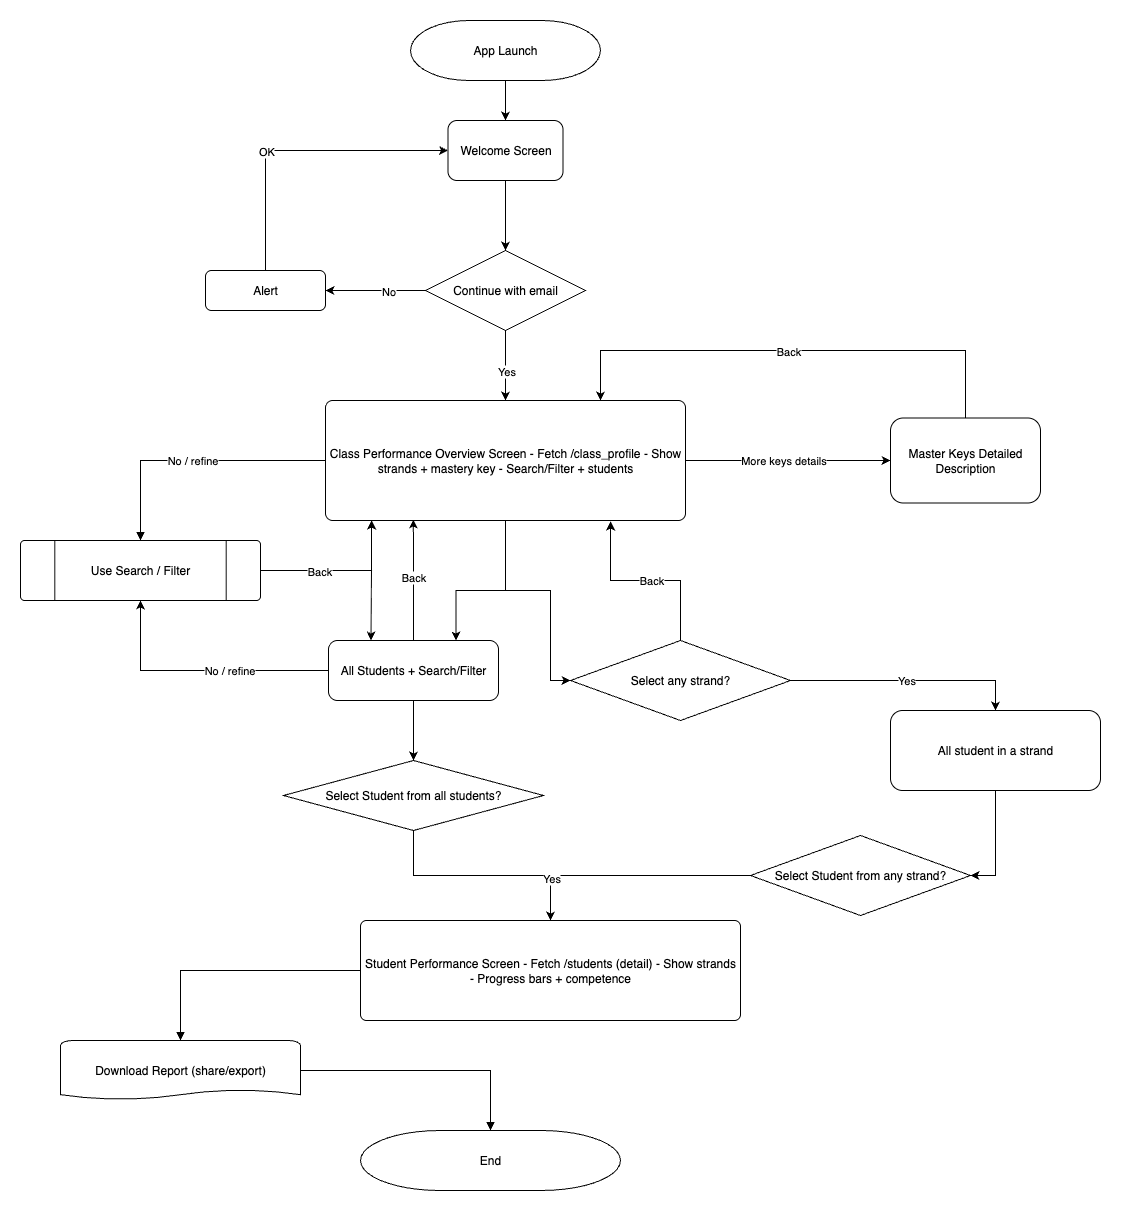

The diagram above was exported from draw.io. Its source (the exported page's mxGraphModel, read from the mxfile embedded in the PNG):
<mxGraphModel dx="1140" dy="604" grid="1" gridSize="10" guides="1" tooltips="1" connect="1" arrows="1" fold="1" page="1" pageScale="1" pageWidth="1240" pageHeight="1754" math="0" shadow="0">
  <root>
    <mxCell id="0" />
    <mxCell id="1" parent="0" />
    <mxCell id="rmWJ1J4KjaMx0guD8ZSj-16" style="edgeStyle=orthogonalEdgeStyle;rounded=0;orthogonalLoop=1;jettySize=auto;html=1;" edge="1" parent="1" source="2" target="rmWJ1J4KjaMx0guD8ZSj-17">
      <mxGeometry relative="1" as="geometry">
        <mxPoint x="575" y="130" as="targetPoint" />
      </mxGeometry>
    </mxCell>
    <mxCell id="2" value="App Launch" style="shape=mxgraph.flowchart.terminator;whiteSpace=wrap;html=1;" parent="1" vertex="1">
      <mxGeometry x="480" y="20" width="190" height="60" as="geometry" />
    </mxCell>
    <mxCell id="rmWJ1J4KjaMx0guD8ZSj-30" style="edgeStyle=orthogonalEdgeStyle;rounded=0;orthogonalLoop=1;jettySize=auto;html=1;" edge="1" parent="1" source="3" target="rmWJ1J4KjaMx0guD8ZSj-31">
      <mxGeometry relative="1" as="geometry">
        <mxPoint x="1020" y="500" as="targetPoint" />
      </mxGeometry>
    </mxCell>
    <mxCell id="rmWJ1J4KjaMx0guD8ZSj-32" value="More keys details" style="edgeLabel;html=1;align=center;verticalAlign=middle;resizable=0;points=[];" vertex="1" connectable="0" parent="rmWJ1J4KjaMx0guD8ZSj-30">
      <mxGeometry x="-0.0537" y="-1" relative="1" as="geometry">
        <mxPoint y="-2" as="offset" />
      </mxGeometry>
    </mxCell>
    <mxCell id="rmWJ1J4KjaMx0guD8ZSj-65" style="edgeStyle=orthogonalEdgeStyle;rounded=0;orthogonalLoop=1;jettySize=auto;html=1;entryX=0;entryY=0.5;entryDx=0;entryDy=0;entryPerimeter=0;" edge="1" parent="1" source="3" target="rmWJ1J4KjaMx0guD8ZSj-61">
      <mxGeometry relative="1" as="geometry">
        <Array as="points">
          <mxPoint x="575" y="590" />
          <mxPoint x="620" y="590" />
          <mxPoint x="620" y="680" />
        </Array>
      </mxGeometry>
    </mxCell>
    <mxCell id="rmWJ1J4KjaMx0guD8ZSj-66" style="edgeStyle=orthogonalEdgeStyle;rounded=0;orthogonalLoop=1;jettySize=auto;html=1;entryX=0.75;entryY=0;entryDx=0;entryDy=0;" edge="1" parent="1" source="3" target="rmWJ1J4KjaMx0guD8ZSj-41">
      <mxGeometry relative="1" as="geometry">
        <Array as="points">
          <mxPoint x="575" y="590" />
          <mxPoint x="526" y="590" />
        </Array>
      </mxGeometry>
    </mxCell>
    <mxCell id="3" value="Class Performance Overview Screen - Fetch /class_profile - Show strands + mastery key - Search/Filter + students" style="shape=mxgraph.flowchart.process;whiteSpace=wrap;html=1;" parent="1" vertex="1">
      <mxGeometry x="395" y="400" width="360" height="120" as="geometry" />
    </mxCell>
    <mxCell id="rmWJ1J4KjaMx0guD8ZSj-74" style="edgeStyle=orthogonalEdgeStyle;rounded=0;orthogonalLoop=1;jettySize=auto;html=1;exitX=0;exitY=0.5;exitDx=0;exitDy=0;exitPerimeter=0;entryX=0.5;entryY=0;entryDx=0;entryDy=0;entryPerimeter=0;" edge="1" parent="1" source="4" target="8">
      <mxGeometry relative="1" as="geometry">
        <mxPoint x="620" y="925" as="targetPoint" />
        <mxPoint x="810" y="878" as="sourcePoint" />
        <Array as="points">
          <mxPoint x="810" y="875" />
          <mxPoint x="621" y="875" />
        </Array>
      </mxGeometry>
    </mxCell>
    <mxCell id="4" value="Select Student from any strand?" style="shape=mxgraph.flowchart.decision;whiteSpace=wrap;html=1;" parent="1" vertex="1">
      <mxGeometry x="820" y="835" width="220" height="80" as="geometry" />
    </mxCell>
    <mxCell id="5" value="Use Search / Filter" style="shape=mxgraph.flowchart.predefined_process;whiteSpace=wrap;html=1;" parent="1" vertex="1">
      <mxGeometry x="90" y="540" width="240" height="60" as="geometry" />
    </mxCell>
    <mxCell id="6" value="No / refine" style="edgeStyle=orthogonalEdgeStyle;rounded=0;orthogonalLoop=1;jettySize=auto;html=1;endArrow=block;endFill=1;" parent="1" source="3" target="5" edge="1">
      <mxGeometry x="0.0034" relative="1" as="geometry">
        <mxPoint as="offset" />
      </mxGeometry>
    </mxCell>
    <mxCell id="8" value="Student Performance Screen - Fetch /students (detail) - Show strands - Progress bars + competence" style="shape=mxgraph.flowchart.process;whiteSpace=wrap;html=1;" parent="1" vertex="1">
      <mxGeometry x="430" y="920" width="380" height="100" as="geometry" />
    </mxCell>
    <mxCell id="9" value="Download Report (share/export)" style="shape=mxgraph.flowchart.document;whiteSpace=wrap;html=1;" parent="1" vertex="1">
      <mxGeometry x="130" y="1040" width="240" height="60" as="geometry" />
    </mxCell>
    <mxCell id="10" value="End" style="shape=mxgraph.flowchart.terminator;whiteSpace=wrap;html=1;" parent="1" vertex="1">
      <mxGeometry x="430" y="1130" width="260" height="60" as="geometry" />
    </mxCell>
    <mxCell id="14" value="" style="edgeStyle=orthogonalEdgeStyle;rounded=0;orthogonalLoop=1;jettySize=auto;html=1;endArrow=block;endFill=1;" parent="1" source="8" target="9" edge="1">
      <mxGeometry relative="1" as="geometry" />
    </mxCell>
    <mxCell id="15" value="" style="edgeStyle=orthogonalEdgeStyle;rounded=0;orthogonalLoop=1;jettySize=auto;html=1;endArrow=block;endFill=1;" parent="1" source="9" target="10" edge="1">
      <mxGeometry relative="1" as="geometry" />
    </mxCell>
    <mxCell id="rmWJ1J4KjaMx0guD8ZSj-18" style="edgeStyle=orthogonalEdgeStyle;rounded=0;orthogonalLoop=1;jettySize=auto;html=1;entryX=0.5;entryY=0;entryDx=0;entryDy=0;" edge="1" parent="1" source="rmWJ1J4KjaMx0guD8ZSj-17" target="rmWJ1J4KjaMx0guD8ZSj-20">
      <mxGeometry relative="1" as="geometry">
        <mxPoint x="575" y="240" as="targetPoint" />
      </mxGeometry>
    </mxCell>
    <mxCell id="rmWJ1J4KjaMx0guD8ZSj-17" value="Welcome Screen" style="rounded=1;whiteSpace=wrap;html=1;" vertex="1" parent="1">
      <mxGeometry x="517.5" y="120" width="115" height="60" as="geometry" />
    </mxCell>
    <mxCell id="rmWJ1J4KjaMx0guD8ZSj-22" style="edgeStyle=orthogonalEdgeStyle;rounded=0;orthogonalLoop=1;jettySize=auto;html=1;exitX=0;exitY=0.5;exitDx=0;exitDy=0;" edge="1" parent="1" source="rmWJ1J4KjaMx0guD8ZSj-20" target="rmWJ1J4KjaMx0guD8ZSj-23">
      <mxGeometry relative="1" as="geometry">
        <mxPoint x="440" y="240" as="targetPoint" />
      </mxGeometry>
    </mxCell>
    <mxCell id="rmWJ1J4KjaMx0guD8ZSj-24" value="No" style="edgeLabel;html=1;align=center;verticalAlign=middle;resizable=0;points=[];" vertex="1" connectable="0" parent="rmWJ1J4KjaMx0guD8ZSj-22">
      <mxGeometry x="-0.2261" relative="1" as="geometry">
        <mxPoint x="1" as="offset" />
      </mxGeometry>
    </mxCell>
    <mxCell id="rmWJ1J4KjaMx0guD8ZSj-20" value="Continue with email" style="rhombus;whiteSpace=wrap;html=1;" vertex="1" parent="1">
      <mxGeometry x="495" y="250" width="160" height="80" as="geometry" />
    </mxCell>
    <mxCell id="rmWJ1J4KjaMx0guD8ZSj-28" style="edgeStyle=orthogonalEdgeStyle;rounded=0;orthogonalLoop=1;jettySize=auto;html=1;exitX=0.5;exitY=0;exitDx=0;exitDy=0;entryX=0;entryY=0.5;entryDx=0;entryDy=0;" edge="1" parent="1" source="rmWJ1J4KjaMx0guD8ZSj-23" target="rmWJ1J4KjaMx0guD8ZSj-17">
      <mxGeometry relative="1" as="geometry" />
    </mxCell>
    <mxCell id="rmWJ1J4KjaMx0guD8ZSj-29" value="OK" style="edgeLabel;html=1;align=center;verticalAlign=middle;resizable=0;points=[];" vertex="1" connectable="0" parent="rmWJ1J4KjaMx0guD8ZSj-28">
      <mxGeometry x="-0.1669" y="-2" relative="1" as="geometry">
        <mxPoint x="-6" y="-2" as="offset" />
      </mxGeometry>
    </mxCell>
    <mxCell id="rmWJ1J4KjaMx0guD8ZSj-23" value="Alert" style="rounded=1;whiteSpace=wrap;html=1;" vertex="1" parent="1">
      <mxGeometry x="275" y="270" width="120" height="40" as="geometry" />
    </mxCell>
    <mxCell id="rmWJ1J4KjaMx0guD8ZSj-25" style="edgeStyle=orthogonalEdgeStyle;rounded=0;orthogonalLoop=1;jettySize=auto;html=1;exitX=0.5;exitY=1;exitDx=0;exitDy=0;entryX=0.5;entryY=0;entryDx=0;entryDy=0;entryPerimeter=0;" edge="1" parent="1" source="rmWJ1J4KjaMx0guD8ZSj-20" target="3">
      <mxGeometry relative="1" as="geometry" />
    </mxCell>
    <mxCell id="rmWJ1J4KjaMx0guD8ZSj-26" value="Yes" style="edgeLabel;html=1;align=center;verticalAlign=middle;resizable=0;points=[];" vertex="1" connectable="0" parent="rmWJ1J4KjaMx0guD8ZSj-25">
      <mxGeometry x="0.1448" relative="1" as="geometry">
        <mxPoint as="offset" />
      </mxGeometry>
    </mxCell>
    <mxCell id="rmWJ1J4KjaMx0guD8ZSj-31" value="Master Keys Detailed Description" style="rounded=1;whiteSpace=wrap;html=1;" vertex="1" parent="1">
      <mxGeometry x="960" y="417.5" width="150" height="85" as="geometry" />
    </mxCell>
    <mxCell id="rmWJ1J4KjaMx0guD8ZSj-34" style="edgeStyle=orthogonalEdgeStyle;rounded=0;orthogonalLoop=1;jettySize=auto;html=1;exitX=0.5;exitY=0;exitDx=0;exitDy=0;entryX=0.764;entryY=0;entryDx=0;entryDy=0;entryPerimeter=0;" edge="1" parent="1" source="rmWJ1J4KjaMx0guD8ZSj-31" target="3">
      <mxGeometry relative="1" as="geometry">
        <mxPoint x="1035" y="370" as="sourcePoint" />
        <mxPoint x="681.9200000000001" y="352.5" as="targetPoint" />
        <Array as="points">
          <mxPoint x="1035" y="350" />
          <mxPoint x="670" y="350" />
        </Array>
      </mxGeometry>
    </mxCell>
    <mxCell id="rmWJ1J4KjaMx0guD8ZSj-35" value="Back" style="edgeLabel;html=1;align=center;verticalAlign=middle;resizable=0;points=[];" vertex="1" connectable="0" parent="rmWJ1J4KjaMx0guD8ZSj-34">
      <mxGeometry x="0.0148" y="4" relative="1" as="geometry">
        <mxPoint y="-4" as="offset" />
      </mxGeometry>
    </mxCell>
    <mxCell id="rmWJ1J4KjaMx0guD8ZSj-36" style="edgeStyle=orthogonalEdgeStyle;rounded=0;orthogonalLoop=1;jettySize=auto;html=1;exitX=1;exitY=0.5;exitDx=0;exitDy=0;exitPerimeter=0;entryX=0.128;entryY=1;entryDx=0;entryDy=0;entryPerimeter=0;" edge="1" parent="1" source="5" target="3">
      <mxGeometry relative="1" as="geometry" />
    </mxCell>
    <mxCell id="rmWJ1J4KjaMx0guD8ZSj-37" value="Back" style="edgeLabel;html=1;align=center;verticalAlign=middle;resizable=0;points=[];" vertex="1" connectable="0" parent="rmWJ1J4KjaMx0guD8ZSj-36">
      <mxGeometry x="-0.2779" y="-1" relative="1" as="geometry">
        <mxPoint y="-1" as="offset" />
      </mxGeometry>
    </mxCell>
    <mxCell id="rmWJ1J4KjaMx0guD8ZSj-41" value="All Students + Search/Filter" style="rounded=1;whiteSpace=wrap;html=1;" vertex="1" parent="1">
      <mxGeometry x="398" y="640" width="170" height="60" as="geometry" />
    </mxCell>
    <mxCell id="rmWJ1J4KjaMx0guD8ZSj-44" style="edgeStyle=orthogonalEdgeStyle;rounded=0;orthogonalLoop=1;jettySize=auto;html=1;exitX=0;exitY=0.5;exitDx=0;exitDy=0;entryX=0.5;entryY=1;entryDx=0;entryDy=0;entryPerimeter=0;" edge="1" parent="1" source="rmWJ1J4KjaMx0guD8ZSj-41" target="5">
      <mxGeometry relative="1" as="geometry" />
    </mxCell>
    <mxCell id="rmWJ1J4KjaMx0guD8ZSj-45" value="No / refine" style="edgeLabel;html=1;align=center;verticalAlign=middle;resizable=0;points=[];" vertex="1" connectable="0" parent="rmWJ1J4KjaMx0guD8ZSj-44">
      <mxGeometry x="-0.2214" y="-1" relative="1" as="geometry">
        <mxPoint as="offset" />
      </mxGeometry>
    </mxCell>
    <mxCell id="rmWJ1J4KjaMx0guD8ZSj-48" value="" style="endArrow=classic;html=1;rounded=0;entryX=0.25;entryY=0;entryDx=0;entryDy=0;" edge="1" parent="1" target="rmWJ1J4KjaMx0guD8ZSj-41">
      <mxGeometry width="50" height="50" relative="1" as="geometry">
        <mxPoint x="441" y="570" as="sourcePoint" />
        <mxPoint x="441" y="650" as="targetPoint" />
      </mxGeometry>
    </mxCell>
    <mxCell id="rmWJ1J4KjaMx0guD8ZSj-53" value="Select Student from all students?" style="shape=mxgraph.flowchart.decision;whiteSpace=wrap;html=1;" vertex="1" parent="1">
      <mxGeometry x="353" y="760" width="260" height="70" as="geometry" />
    </mxCell>
    <mxCell id="rmWJ1J4KjaMx0guD8ZSj-54" style="edgeStyle=orthogonalEdgeStyle;rounded=0;orthogonalLoop=1;jettySize=auto;html=1;entryX=0.5;entryY=0;entryDx=0;entryDy=0;entryPerimeter=0;" edge="1" parent="1" source="rmWJ1J4KjaMx0guD8ZSj-41" target="rmWJ1J4KjaMx0guD8ZSj-53">
      <mxGeometry relative="1" as="geometry" />
    </mxCell>
    <mxCell id="rmWJ1J4KjaMx0guD8ZSj-55" style="edgeStyle=orthogonalEdgeStyle;rounded=0;orthogonalLoop=1;jettySize=auto;html=1;" edge="1" parent="1" source="rmWJ1J4KjaMx0guD8ZSj-53" target="8">
      <mxGeometry relative="1" as="geometry" />
    </mxCell>
    <mxCell id="rmWJ1J4KjaMx0guD8ZSj-56" value="Yes" style="edgeLabel;html=1;align=center;verticalAlign=middle;resizable=0;points=[];" vertex="1" connectable="0" parent="rmWJ1J4KjaMx0guD8ZSj-55">
      <mxGeometry x="0.1123" y="2" relative="1" as="geometry">
        <mxPoint x="56" y="4" as="offset" />
      </mxGeometry>
    </mxCell>
    <mxCell id="rmWJ1J4KjaMx0guD8ZSj-57" value="All student in a strand" style="rounded=1;whiteSpace=wrap;html=1;" vertex="1" parent="1">
      <mxGeometry x="960" y="710" width="210" height="80" as="geometry" />
    </mxCell>
    <mxCell id="rmWJ1J4KjaMx0guD8ZSj-62" style="edgeStyle=orthogonalEdgeStyle;rounded=0;orthogonalLoop=1;jettySize=auto;html=1;exitX=1;exitY=0.5;exitDx=0;exitDy=0;exitPerimeter=0;entryX=0.5;entryY=0;entryDx=0;entryDy=0;" edge="1" parent="1" source="rmWJ1J4KjaMx0guD8ZSj-61" target="rmWJ1J4KjaMx0guD8ZSj-57">
      <mxGeometry relative="1" as="geometry" />
    </mxCell>
    <mxCell id="rmWJ1J4KjaMx0guD8ZSj-69" value="Yes" style="edgeLabel;html=1;align=center;verticalAlign=middle;resizable=0;points=[];" vertex="1" connectable="0" parent="rmWJ1J4KjaMx0guD8ZSj-62">
      <mxGeometry x="-0.0213" y="1" relative="1" as="geometry">
        <mxPoint as="offset" />
      </mxGeometry>
    </mxCell>
    <mxCell id="rmWJ1J4KjaMx0guD8ZSj-61" value="Select any strand?" style="shape=mxgraph.flowchart.decision;whiteSpace=wrap;html=1;" vertex="1" parent="1">
      <mxGeometry x="640" y="640" width="220" height="80" as="geometry" />
    </mxCell>
    <mxCell id="rmWJ1J4KjaMx0guD8ZSj-67" style="edgeStyle=orthogonalEdgeStyle;rounded=0;orthogonalLoop=1;jettySize=auto;html=1;entryX=0.244;entryY=0.992;entryDx=0;entryDy=0;entryPerimeter=0;" edge="1" parent="1" source="rmWJ1J4KjaMx0guD8ZSj-41" target="3">
      <mxGeometry relative="1" as="geometry" />
    </mxCell>
    <mxCell id="rmWJ1J4KjaMx0guD8ZSj-68" value="Back" style="edgeLabel;html=1;align=center;verticalAlign=middle;resizable=0;points=[];" vertex="1" connectable="0" parent="rmWJ1J4KjaMx0guD8ZSj-67">
      <mxGeometry x="0.0353" y="1" relative="1" as="geometry">
        <mxPoint x="1" as="offset" />
      </mxGeometry>
    </mxCell>
    <mxCell id="rmWJ1J4KjaMx0guD8ZSj-70" style="edgeStyle=orthogonalEdgeStyle;rounded=0;orthogonalLoop=1;jettySize=auto;html=1;entryX=0.792;entryY=1.008;entryDx=0;entryDy=0;entryPerimeter=0;" edge="1" parent="1" source="rmWJ1J4KjaMx0guD8ZSj-61" target="3">
      <mxGeometry relative="1" as="geometry" />
    </mxCell>
    <mxCell id="rmWJ1J4KjaMx0guD8ZSj-71" value="Back" style="edgeLabel;html=1;align=center;verticalAlign=middle;resizable=0;points=[];" vertex="1" connectable="0" parent="rmWJ1J4KjaMx0guD8ZSj-70">
      <mxGeometry x="-0.2696" relative="1" as="geometry">
        <mxPoint x="-21" y="-1" as="offset" />
      </mxGeometry>
    </mxCell>
    <mxCell id="rmWJ1J4KjaMx0guD8ZSj-72" style="edgeStyle=orthogonalEdgeStyle;rounded=0;orthogonalLoop=1;jettySize=auto;html=1;exitX=0.5;exitY=1;exitDx=0;exitDy=0;entryX=1;entryY=0.5;entryDx=0;entryDy=0;entryPerimeter=0;" edge="1" parent="1" source="rmWJ1J4KjaMx0guD8ZSj-57" target="4">
      <mxGeometry relative="1" as="geometry" />
    </mxCell>
  </root>
</mxGraphModel>